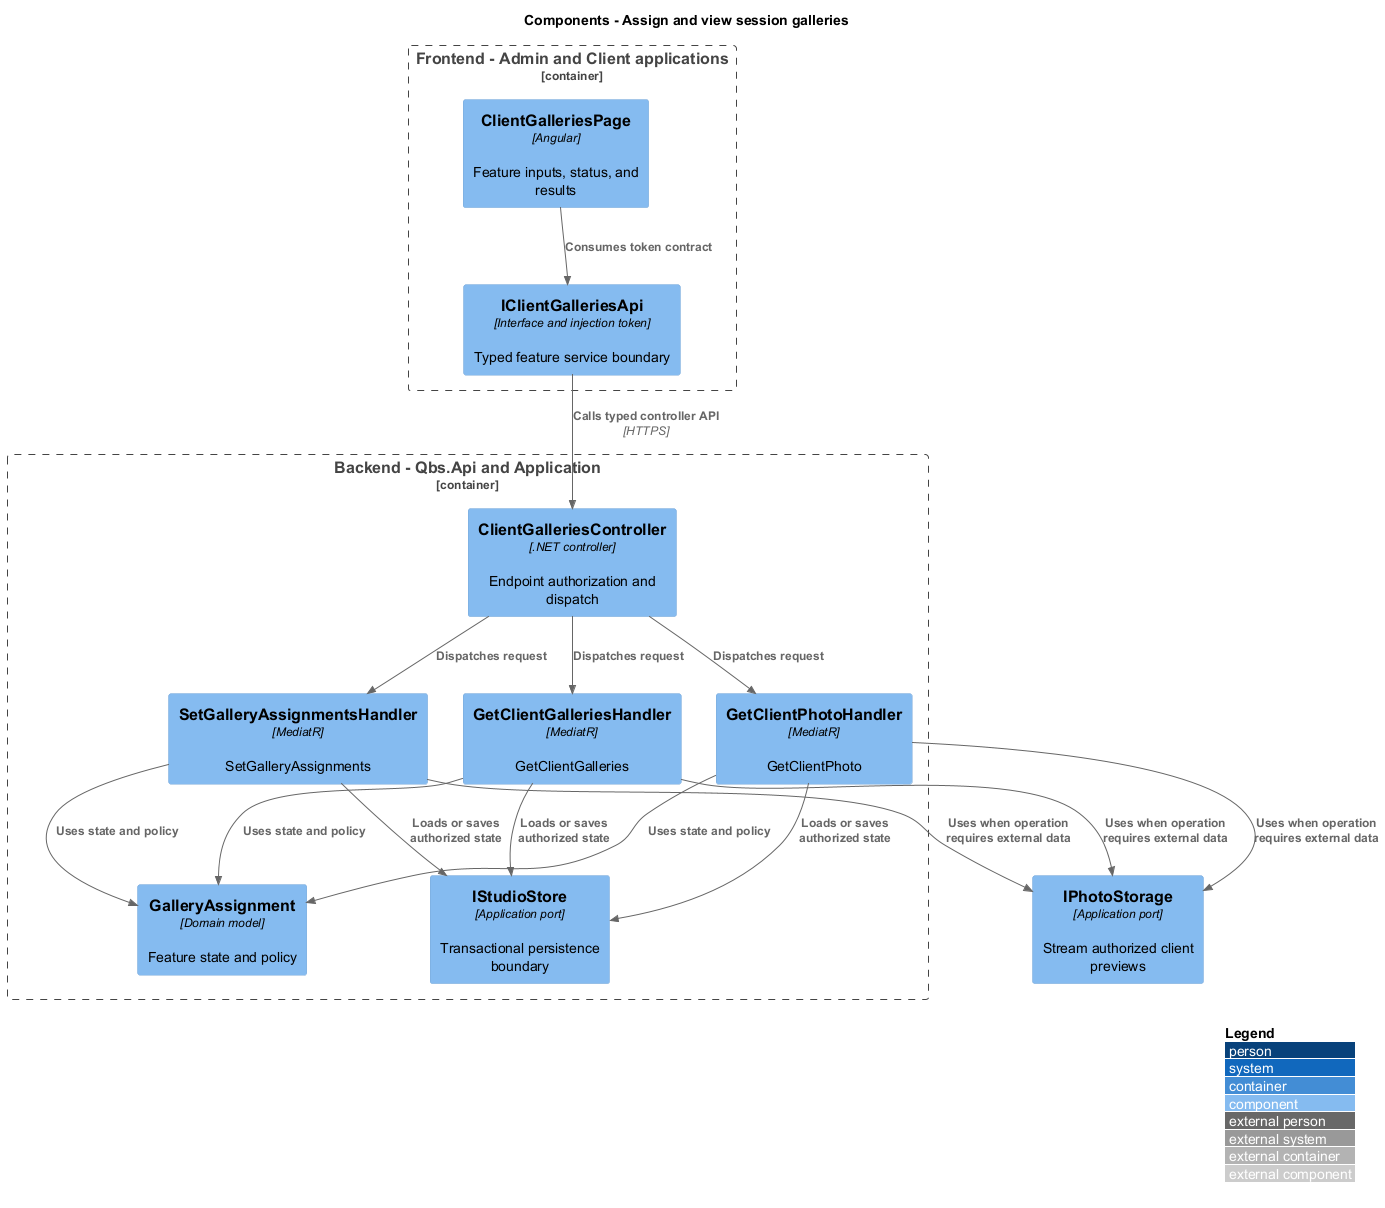

The diagram above was rendered by PlantUML. Its source (embedded in the PNG):
@startuml
!include <C4/C4_Component>
LAYOUT_WITH_LEGEND()
title Components - Assign and view session galleries
Container_Boundary(frontend, "Frontend - Admin and Client applications") {
 Component(page, "ClientGalleriesPage", "Angular", "Feature inputs, status, and results")
 Component(client, "IClientGalleriesApi", "Interface and injection token", "Typed feature service boundary")
}
Container_Boundary(api, "Backend - Qbs.Api and Application") {
 Component(ctrl, "ClientGalleriesController", ".NET controller", "Endpoint authorization and dispatch")
 Component(handler0, "SetGalleryAssignmentsHandler", "MediatR", "SetGalleryAssignments")
 Component(handler1, "GetClientGalleriesHandler", "MediatR", "GetClientGalleries")
 Component(handler2, "GetClientPhotoHandler", "MediatR", "GetClientPhoto")
 Component(entity, "GalleryAssignment", "Domain model", "Feature state and policy")
 Component(store, "IStudioStore", "Application port", "Transactional persistence boundary")
}
Rel(page, client, "Consumes token contract")
Rel(client, ctrl, "Calls typed controller API", "HTTPS")
Rel(ctrl, handler0, "Dispatches request")
Rel(handler0, entity, "Uses state and policy")
Rel(handler0, store, "Loads or saves authorized state")
Rel(ctrl, handler1, "Dispatches request")
Rel(handler1, entity, "Uses state and policy")
Rel(handler1, store, "Loads or saves authorized state")
Rel(ctrl, handler2, "Dispatches request")
Rel(handler2, entity, "Uses state and policy")
Rel(handler2, store, "Loads or saves authorized state")
Component(ext, "IPhotoStorage", "Application port", "Stream authorized client previews")
Rel(handler0, ext, "Uses when operation requires external data")
Rel(handler1, ext, "Uses when operation requires external data")
Rel(handler2, ext, "Uses when operation requires external data")
@enduml